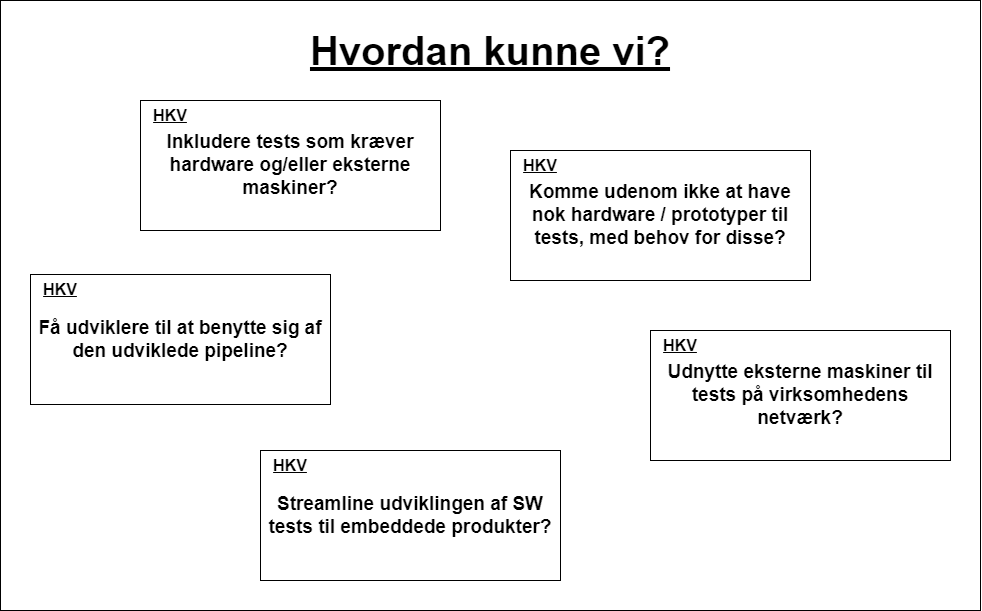

The diagram above was exported from draw.io. Its source (the exported page's mxGraphModel, read from the mxfile embedded in the PNG):
<mxGraphModel dx="9771" dy="4989" grid="1" gridSize="10" guides="1" tooltips="1" connect="1" arrows="1" fold="1" page="0" pageScale="1" pageWidth="827" pageHeight="1169" math="0" shadow="0">
  <root>
    <mxCell id="0" />
    <mxCell id="1" parent="0" />
    <mxCell id="2" value="" style="rounded=0;whiteSpace=wrap;html=1;" vertex="1" parent="1">
      <mxGeometry x="-1940" y="-1820" width="980" height="610" as="geometry" />
    </mxCell>
    <mxCell id="3" value="Inkludere tests som kræver hardware og/eller eksterne maskiner?" style="rounded=0;whiteSpace=wrap;html=1;align=center;fontStyle=1;fontSize=19;" vertex="1" parent="1">
      <mxGeometry x="-1800" y="-1720" width="300" height="130" as="geometry" />
    </mxCell>
    <mxCell id="4" value="&lt;b&gt;&lt;font style=&quot;font-size: 16px;&quot;&gt;HKV&lt;/font&gt;&lt;/b&gt;" style="text;html=1;strokeColor=none;fillColor=none;align=center;verticalAlign=middle;whiteSpace=wrap;rounded=0;fontStyle=4" vertex="1" parent="1">
      <mxGeometry x="-1800" y="-1720" width="60" height="30" as="geometry" />
    </mxCell>
    <mxCell id="5" value="Komme udenom ikke at have nok hardware / prototyper til tests, med behov for disse?" style="rounded=0;whiteSpace=wrap;html=1;align=center;fontStyle=1;fontSize=19;" vertex="1" parent="1">
      <mxGeometry x="-1430" y="-1670" width="300" height="130" as="geometry" />
    </mxCell>
    <mxCell id="6" value="&lt;b&gt;&lt;font style=&quot;font-size: 16px;&quot;&gt;HKV&lt;/font&gt;&lt;/b&gt;" style="text;html=1;strokeColor=none;fillColor=none;align=center;verticalAlign=middle;whiteSpace=wrap;rounded=0;fontStyle=4" vertex="1" parent="1">
      <mxGeometry x="-1430" y="-1670" width="60" height="30" as="geometry" />
    </mxCell>
    <mxCell id="7" value="Få udviklere til at benytte sig af den udviklede pipeline?" style="rounded=0;whiteSpace=wrap;html=1;align=center;fontStyle=1;fontSize=19;" vertex="1" parent="1">
      <mxGeometry x="-1910" y="-1546" width="300" height="130" as="geometry" />
    </mxCell>
    <mxCell id="8" value="&lt;b&gt;&lt;font style=&quot;font-size: 16px;&quot;&gt;HKV&lt;/font&gt;&lt;/b&gt;" style="text;html=1;strokeColor=none;fillColor=none;align=center;verticalAlign=middle;whiteSpace=wrap;rounded=0;fontStyle=4" vertex="1" parent="1">
      <mxGeometry x="-1910" y="-1546" width="60" height="30" as="geometry" />
    </mxCell>
    <mxCell id="9" value="Udnytte eksterne maskiner til tests på virksomhedens netværk?" style="rounded=0;whiteSpace=wrap;html=1;align=center;fontStyle=1;fontSize=19;" vertex="1" parent="1">
      <mxGeometry x="-1290" y="-1490" width="300" height="130" as="geometry" />
    </mxCell>
    <mxCell id="10" value="&lt;b&gt;&lt;font style=&quot;font-size: 16px;&quot;&gt;HKV&lt;/font&gt;&lt;/b&gt;" style="text;html=1;strokeColor=none;fillColor=none;align=center;verticalAlign=middle;whiteSpace=wrap;rounded=0;fontStyle=4" vertex="1" parent="1">
      <mxGeometry x="-1290" y="-1490" width="60" height="30" as="geometry" />
    </mxCell>
    <mxCell id="11" value="Streamline udviklingen af SW tests til embeddede produkter?" style="rounded=0;whiteSpace=wrap;html=1;align=center;fontStyle=1;fontSize=19;" vertex="1" parent="1">
      <mxGeometry x="-1680" y="-1370" width="300" height="130" as="geometry" />
    </mxCell>
    <mxCell id="12" value="&lt;b&gt;&lt;font style=&quot;font-size: 16px;&quot;&gt;HKV&lt;/font&gt;&lt;/b&gt;" style="text;html=1;strokeColor=none;fillColor=none;align=center;verticalAlign=middle;whiteSpace=wrap;rounded=0;fontStyle=4" vertex="1" parent="1">
      <mxGeometry x="-1680" y="-1370" width="60" height="30" as="geometry" />
    </mxCell>
    <mxCell id="13" value="Hvordan kunne vi?" style="text;html=1;strokeColor=none;fillColor=none;align=center;verticalAlign=middle;whiteSpace=wrap;rounded=0;fontStyle=5;fontSize=40;" vertex="1" parent="1">
      <mxGeometry x="-1665" y="-1790" width="430" height="40" as="geometry" />
    </mxCell>
  </root>
</mxGraphModel>